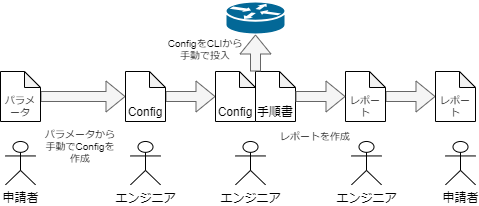

The diagram above was exported from draw.io. Its source (the exported page's mxGraphModel, read from the mxfile embedded in the PNG):
<mxGraphModel dx="615" dy="622" grid="1" gridSize="10" guides="1" tooltips="1" connect="1" arrows="1" fold="1" page="1" pageScale="1" pageWidth="440" pageHeight="440" math="0" shadow="0">
  <root>
    <mxCell id="0" />
    <mxCell id="1" parent="0" />
    <mxCell id="2" value="申請者" style="shape=umlActor;verticalLabelPosition=bottom;verticalAlign=top;html=1;outlineConnect=0;" parent="1" vertex="1">
      <mxGeometry x="20" y="370" width="30" height="43.306999999999995" as="geometry" />
    </mxCell>
    <mxCell id="51" value="" style="edgeStyle=none;shape=flexArrow;html=1;strokeColor=#666666;fontSize=10;fillColor=#f5f5f5;" parent="1" source="3" target="11" edge="1">
      <mxGeometry relative="1" as="geometry" />
    </mxCell>
    <mxCell id="3" value="パラメータ" style="shape=note;whiteSpace=wrap;html=1;backgroundOutline=1;darkOpacity=0.05;size=16;fontSize=10;verticalAlign=bottom;" parent="1" vertex="1">
      <mxGeometry x="15" y="300" width="40" height="50" as="geometry" />
    </mxCell>
    <mxCell id="10" value="エンジニア" style="shape=umlActor;verticalLabelPosition=bottom;verticalAlign=top;html=1;outlineConnect=0;" parent="1" vertex="1">
      <mxGeometry x="145" y="370" width="30" height="43.306999999999995" as="geometry" />
    </mxCell>
    <mxCell id="52" value="" style="edgeStyle=none;shape=flexArrow;html=1;strokeColor=#666666;fontSize=10;fillColor=#f5f5f5;entryX=0;entryY=0.5;entryDx=0;entryDy=0;entryPerimeter=0;" parent="1" source="11" target="17" edge="1">
      <mxGeometry relative="1" as="geometry" />
    </mxCell>
    <mxCell id="11" value="Config" style="shape=note;whiteSpace=wrap;html=1;backgroundOutline=1;darkOpacity=0.05;size=16;verticalAlign=bottom;" parent="1" vertex="1">
      <mxGeometry x="140" y="300" width="40" height="50" as="geometry" />
    </mxCell>
    <mxCell id="16" value="エンジニア" style="shape=umlActor;verticalLabelPosition=bottom;verticalAlign=top;html=1;outlineConnect=0;" parent="1" vertex="1">
      <mxGeometry x="250" y="370" width="30" height="43.306999999999995" as="geometry" />
    </mxCell>
    <mxCell id="18" value="" style="shape=mxgraph.cisco.routers.router;sketch=0;html=1;pointerEvents=1;dashed=0;fillColor=#036897;strokeColor=#ffffff;strokeWidth=2;verticalLabelPosition=bottom;verticalAlign=top;align=center;outlineConnect=0;" parent="1" vertex="1">
      <mxGeometry x="240" y="230" width="60" height="33" as="geometry" />
    </mxCell>
    <mxCell id="20" value="エンジニア" style="shape=umlActor;verticalLabelPosition=bottom;verticalAlign=top;html=1;outlineConnect=0;" parent="1" vertex="1">
      <mxGeometry x="366" y="370" width="30" height="43.306999999999995" as="geometry" />
    </mxCell>
    <mxCell id="54" value="" style="edgeStyle=none;shape=flexArrow;html=1;strokeColor=#666666;fontSize=10;fillColor=#f5f5f5;" parent="1" source="22" target="25" edge="1">
      <mxGeometry relative="1" as="geometry" />
    </mxCell>
    <mxCell id="22" value="レポート" style="shape=note;whiteSpace=wrap;html=1;backgroundOutline=1;darkOpacity=0.05;size=16;verticalAlign=bottom;fontSize=10;" parent="1" vertex="1">
      <mxGeometry x="360" y="300" width="40" height="50" as="geometry" />
    </mxCell>
    <mxCell id="23" value="申請者" style="shape=umlActor;verticalLabelPosition=bottom;verticalAlign=top;html=1;outlineConnect=0;" parent="1" vertex="1">
      <mxGeometry x="460" y="370" width="30" height="43.306999999999995" as="geometry" />
    </mxCell>
    <mxCell id="25" value="レポート" style="shape=note;whiteSpace=wrap;html=1;backgroundOutline=1;darkOpacity=0.05;size=16;verticalAlign=bottom;fontSize=10;" parent="1" vertex="1">
      <mxGeometry x="450" y="300" width="40" height="50" as="geometry" />
    </mxCell>
    <mxCell id="32" value="" style="group" parent="1" vertex="1" connectable="0">
      <mxGeometry x="230" y="300" width="80" height="50" as="geometry" />
    </mxCell>
    <mxCell id="17" value="Config" style="shape=note;whiteSpace=wrap;html=1;backgroundOutline=1;darkOpacity=0.05;size=16;verticalAlign=bottom;" parent="32" vertex="1">
      <mxGeometry width="40" height="50" as="geometry" />
    </mxCell>
    <mxCell id="19" value="手順書" style="shape=note;whiteSpace=wrap;html=1;backgroundOutline=1;darkOpacity=0.05;size=16;verticalAlign=bottom;" parent="32" vertex="1">
      <mxGeometry x="40" width="40" height="50" as="geometry" />
    </mxCell>
    <mxCell id="33" value="" style="edgeStyle=none;shape=flexArrow;html=1;strokeColor=#666666;fontSize=10;fillColor=#f5f5f5;" parent="1" target="18" edge="1">
      <mxGeometry relative="1" as="geometry">
        <mxPoint x="270" y="300" as="sourcePoint" />
      </mxGeometry>
    </mxCell>
    <mxCell id="53" value="" style="edgeStyle=none;shape=flexArrow;html=1;strokeColor=#666666;fontSize=10;fillColor=#f5f5f5;" parent="1" source="19" target="22" edge="1">
      <mxGeometry relative="1" as="geometry" />
    </mxCell>
    <mxCell id="57" value="パラメータから手動でConfigを作成" style="text;html=1;strokeColor=none;fillColor=none;align=center;verticalAlign=middle;whiteSpace=wrap;rounded=0;fontSize=10;" parent="1" vertex="1">
      <mxGeometry x="55" y="360" width="80" height="30" as="geometry" />
    </mxCell>
    <mxCell id="58" value="ConfigをCLIから手動で投入" style="text;html=1;strokeColor=none;fillColor=none;align=center;verticalAlign=middle;whiteSpace=wrap;rounded=0;fontSize=10;" parent="1" vertex="1">
      <mxGeometry x="180" y="263" width="80" height="30" as="geometry" />
    </mxCell>
    <mxCell id="59" value="レポートを作成" style="text;html=1;strokeColor=none;fillColor=none;align=center;verticalAlign=middle;whiteSpace=wrap;rounded=0;fontSize=10;" parent="1" vertex="1">
      <mxGeometry x="290" y="350" width="80" height="30" as="geometry" />
    </mxCell>
  </root>
</mxGraphModel>